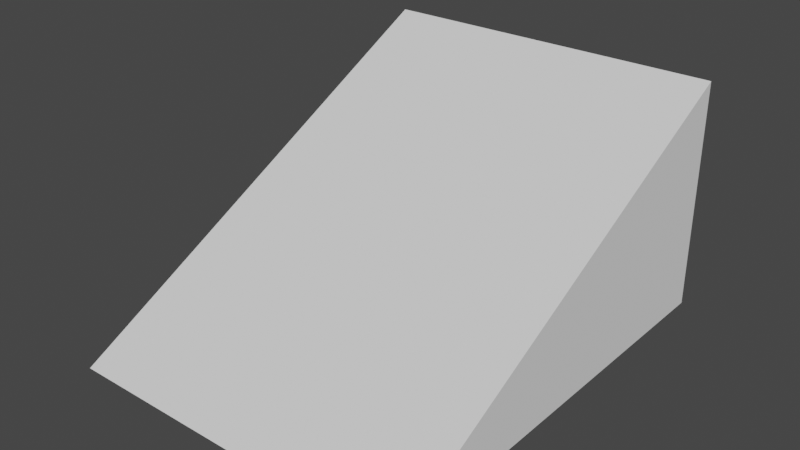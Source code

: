# Source: Tremplin.blend  (saved by Blender 2.82.7; exported with 4.5.12 LTS)
import bpy
from mathutils import Matrix  # noqa: F401  (used for matrix-valued properties, if any)

bpy.ops.wm.read_factory_settings(use_empty=True)
scene = bpy.context.scene
scene.name = 'Scene'

# ---- collections
col_collection = bpy.data.collections.new('Collection'); scene.collection.children.link(col_collection)

# ---- world
world_world = bpy.data.worlds.new('World'); scene.world = world_world
world_world.use_nodes = True; world_world.node_tree.nodes.clear()
_N = world_world.node_tree.nodes; _L = world_world.node_tree.links
n0 = _N.new('ShaderNodeOutputWorld'); n0.name = 'World Output'; n0.location = (300, 300)
n1 = _N.new('ShaderNodeBackground'); n1.name = 'Background'; n1.location = (10, 300)
n1.inputs[0].default_value = (0.05088, 0.05088, 0.05088, 1.0)
_L.new(n1.outputs[0], n0.inputs[0])
n0.is_active_output = True
world_world.color = (0.05088, 0.05088, 0.05088)
world_world.use_sun_shadow = False
world_world.sun_shadow_jitter_overblur = 0.0

# ---- meshes
me_cube_001 = bpy.data.meshes.new('Cube.001')
me_cube_001.from_pydata([(-1.0, -1.0, -5.96e-07), (-1.0, 1.0, -5.96e-07), (-1.0, 1.0, 1.0), (1.0, -1.0, -5.96e-07), (1.0, 1.0, -5.96e-07), (1.0, 1.0, 1.0)], [], [(3, 5, 2, 0), (1, 2, 5, 4), (3, 4, 5), (1, 0, 2), (1, 4, 3, 0)])
_uv = me_cube_001.uv_layers.new(name='UVMap')
_uv.uv.foreach_set('vector', [0.375, 0.75, 0.625, 0.5, 0.625, 0.25, 0.125, 0.75, 0.375, 0.25, 0.625, 0.25, 0.625, 0.5, 0.375, 0.5, 0.375, 0.75, 0.375, 0.5, 0.625, 0.5, 0.375, 0.25, 0.125, 0.75, 0.625, 0.25, 0.125, 0.5, 0.375, 0.5, 0.375, 0.75, 0.125, 0.75])
me_cube_001.use_remesh_fix_poles = True
me_cube_001.use_remesh_preserve_attributes = False
me_cube_001.use_mirror_vertex_groups = False
me_cube_001.update()

# ---- objects
ob_cube = bpy.data.objects.new('Cube', me_cube_001)

# ---- transforms, parenting, visibility, modifiers, constraints
ob_cube.location = (0.0, 0.0, 0.0)
ob_cube.scale = (4.0, 5.0, 5.2)
ob_cube.lineart.crease_threshold = 0.0

# ---- collection membership
col_collection.objects.link(ob_cube)

# ---- scene / render settings (as saved in the file)
scene.frame_start = 1; scene.frame_end = 250; scene.frame_set(1)
scene.render.engine = 'BLENDER_EEVEE_NEXT'
scene.cycles.use_denoising = False
scene.cycles.samples = 128
scene.cycles.sampling_pattern = 'TABULATED_SOBOL'
scene.cycles.use_adaptive_sampling = False
scene.cycles.use_light_tree = False
scene.view_settings.view_transform = 'Filmic'
bpy.context.view_layer.update()

# ---- added for rendering (the .blend has no active camera and no usable light): camera, sun
cam_auto = bpy.data.cameras.new('AutoCamera')
cam_auto.lens = 50.0
cam_auto.sensor_width = 36.0
cam_auto.clip_end = 1000.0
ob_auto_camera = bpy.data.objects.new('AutoCamera', cam_auto)
scene.collection.objects.link(ob_auto_camera)
ob_auto_camera.location = (12.7882, -15.3458, 12.8306)
ob_auto_camera.rotation_euler = (1.09748, -7.21219e-08, 0.694738)
scene.camera = ob_auto_camera
light_auto_sun = bpy.data.lights.new('AutoSun', 'SUN')
light_auto_sun.energy = 3.0
light_auto_sun.angle = 0.0523599
ob_auto_sun = bpy.data.objects.new('AutoSun', light_auto_sun)
scene.collection.objects.link(ob_auto_sun)
ob_auto_sun.rotation_euler = (0.872665, 0.174533, 0.523599)
bpy.context.view_layer.update()
